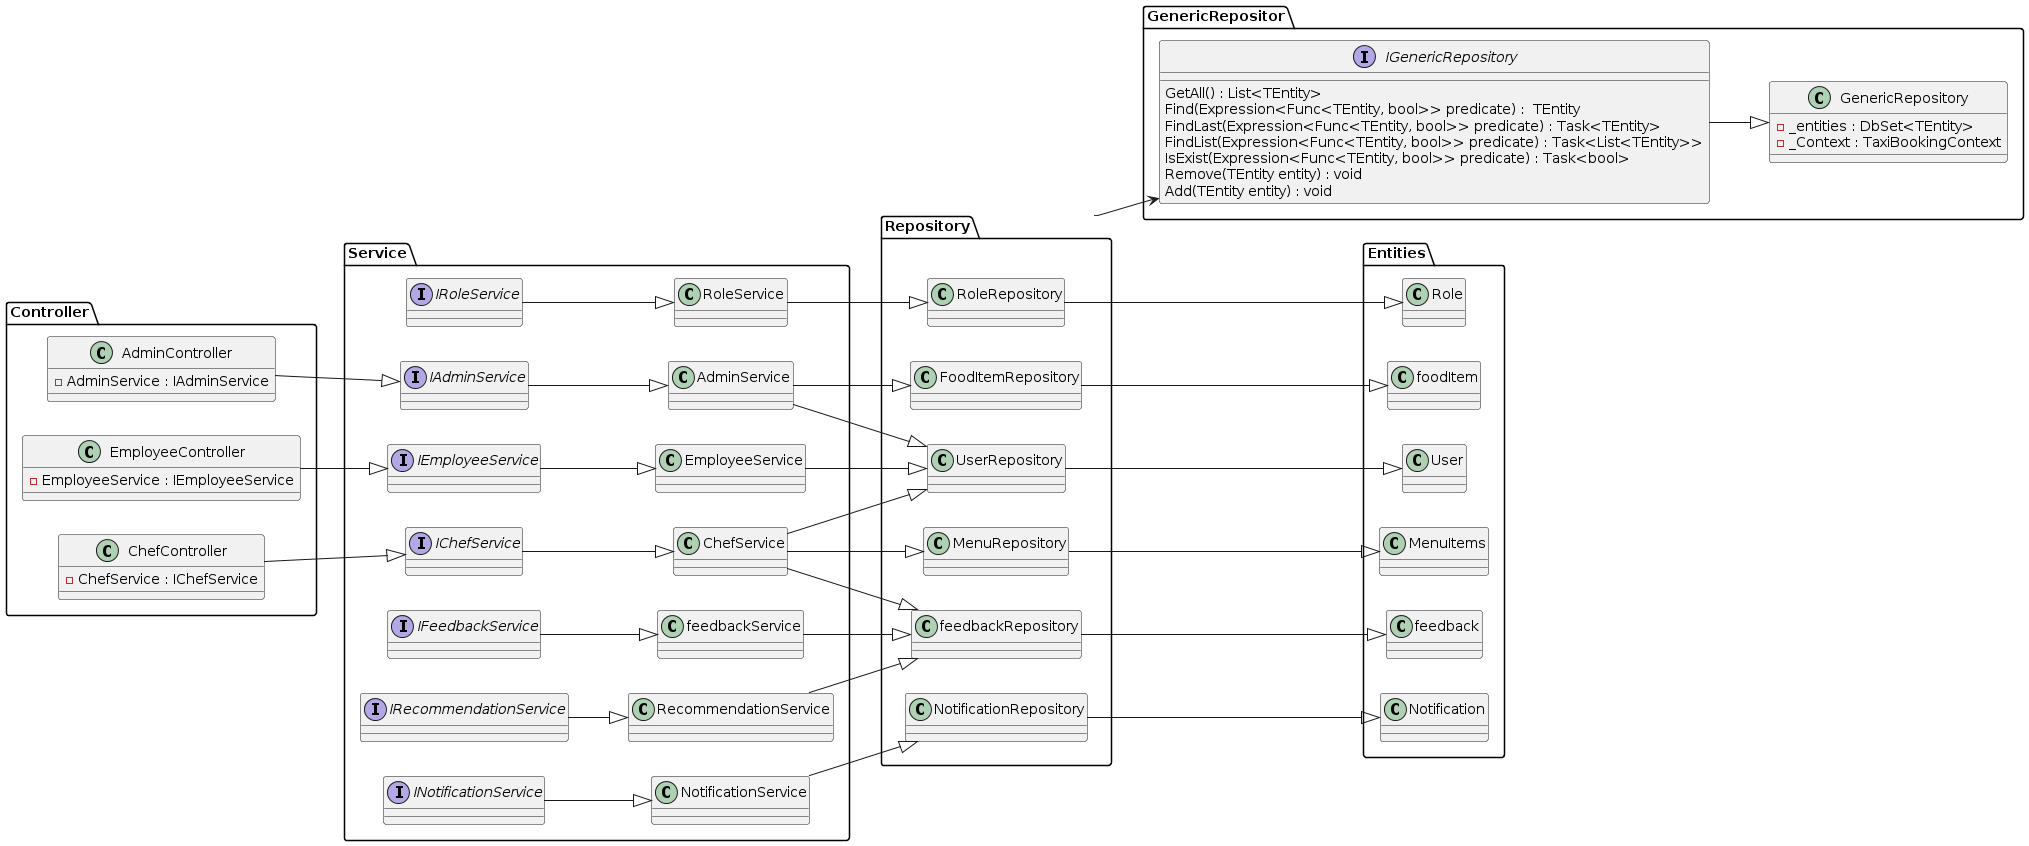

The diagram above was rendered by PlantUML. Its source (embedded in the PNG):
@startuml
left to right direction

package "Controller"{

class EmployeeController{
-EmployeeService : IEmployeeService
}

class ChefController{
-ChefService : IChefService
}

class AdminController{
-AdminService : IAdminService
}

}
package "Service"
{

class EmployeeService {

}

class AdminService {

}

class RoleService {

}

class ChefService {

}

class feedbackService {

}

class RecommendationService {

}

class NotificationService{

}

interface INotificationService{

}


interface IFeedbackService {

}

interface IRecommendationService {

}

interface IEmployeeService{

}

interface IAdminService{

}

interface IRoleService{

}

interface IChefService{

}

}


package "Repository"
{

class UserRepository {

}

class NotificationRepository {

}

class RoleRepository {

}

class FoodItemRepository {

}

class feedbackRepository {

}

class MenuRepository {

}


}

package "GenericRepositor"
{
class GenericRepository {
- _entities : DbSet<TEntity>
-_Context : TaxiBookingContext

}




interface IGenericRepository {
GetAll() : List<TEntity>
Find(Expression<Func<TEntity, bool>> predicate) :  TEntity 
FindLast(Expression<Func<TEntity, bool>> predicate) : Task<TEntity> 
FindList(Expression<Func<TEntity, bool>> predicate) : Task<List<TEntity>>
IsExist(Expression<Func<TEntity, bool>> predicate) : Task<bool>
Remove(TEntity entity) : void
Add(TEntity entity) : void
}
}

package "Entities" {

class Role{

}
class User{

}
class feedback{

}

class foodItem {

}

class MenuItems {

}

class Notification {

}

}

ChefController --|> IChefService
AdminController --|> IAdminService
EmployeeController --|> IEmployeeService


IChefService --|> ChefService
IFeedbackService --|> feedbackService
IRecommendationService --|> RecommendationService
IRoleService --|> RoleService
IEmployeeService --|> EmployeeService
IAdminService --|> AdminService
INotificationService --|> NotificationService


RoleRepository --|> Role
UserRepository --|> User
FoodItemRepository --|> foodItem
MenuRepository --|> MenuItems
feedbackRepository --|> feedback
NotificationRepository --|> Notification

ChefService --|> feedbackRepository
NotificationService --|> NotificationRepository 
AdminService --|> UserRepository
EmployeeService --|> UserRepository
ChefService --|> UserRepository
RoleService --|> RoleRepository
RecommendationService --|> feedbackRepository
feedbackService --|> feedbackRepository
AdminService --|> FoodItemRepository
ChefService --|> MenuRepository
Repository --> IGenericRepository
IGenericRepository --|> GenericRepository
@enduml